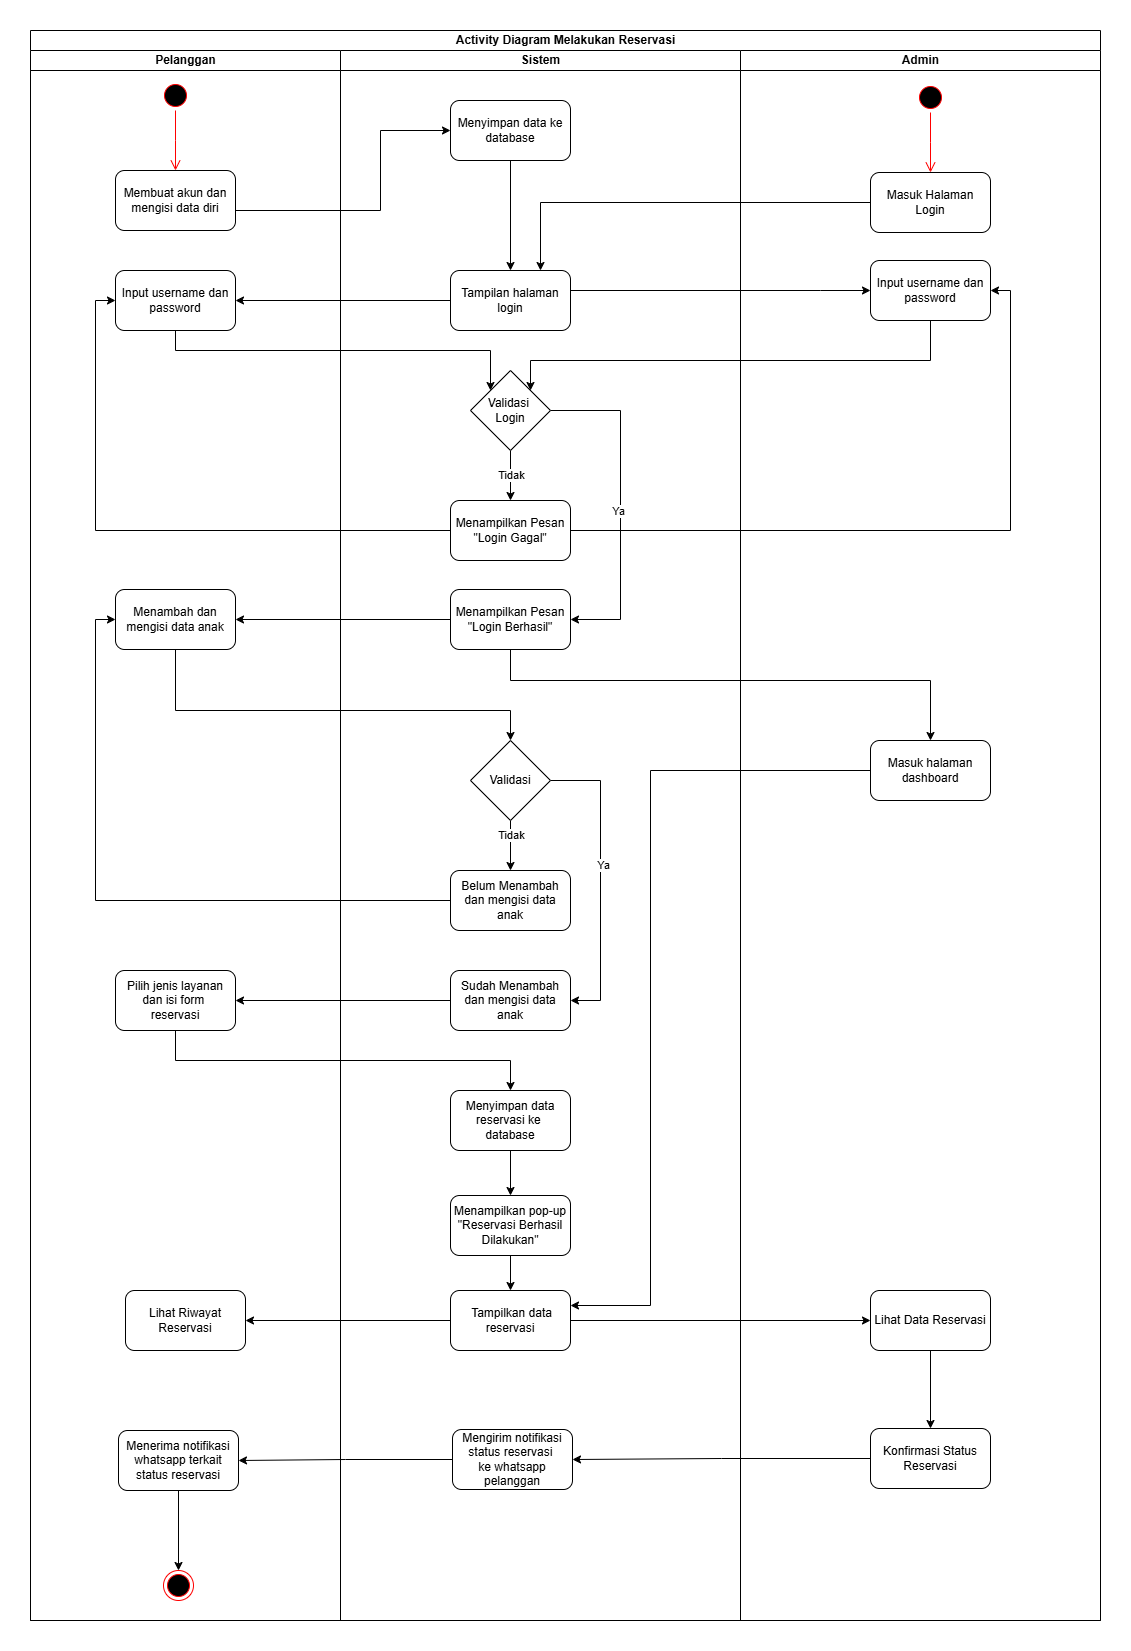

The diagram above was exported from draw.io. Its source (the exported page's mxGraphModel, read from the mxfile embedded in the PNG):
<mxGraphModel dx="2493" dy="1383" grid="1" gridSize="10" guides="1" tooltips="1" connect="1" arrows="1" fold="1" page="1" pageScale="1" pageWidth="1100" pageHeight="850" math="0" shadow="0">
  <root>
    <mxCell id="0" />
    <mxCell id="1" parent="0" />
    <mxCell id="QBMAutNUuUgiiSyf3l9J-1" value="Activity Diagram Melakukan Reservasi" style="swimlane;childLayout=stackLayout;resizeParent=1;resizeParentMax=0;startSize=20;html=1;" vertex="1" parent="1">
      <mxGeometry x="190" y="160" width="1070" height="1590" as="geometry" />
    </mxCell>
    <mxCell id="QBMAutNUuUgiiSyf3l9J-2" value="Pelanggan" style="swimlane;startSize=20;html=1;" vertex="1" parent="QBMAutNUuUgiiSyf3l9J-1">
      <mxGeometry y="20" width="310" height="1570" as="geometry" />
    </mxCell>
    <mxCell id="QBMAutNUuUgiiSyf3l9J-3" value="" style="ellipse;html=1;shape=startState;fillColor=#000000;strokeColor=#ff0000;" vertex="1" parent="QBMAutNUuUgiiSyf3l9J-2">
      <mxGeometry x="130" y="30" width="30" height="30" as="geometry" />
    </mxCell>
    <mxCell id="QBMAutNUuUgiiSyf3l9J-4" value="" style="edgeStyle=orthogonalEdgeStyle;html=1;verticalAlign=bottom;endArrow=open;endSize=8;strokeColor=#ff0000;rounded=0;" edge="1" parent="QBMAutNUuUgiiSyf3l9J-2" source="QBMAutNUuUgiiSyf3l9J-3">
      <mxGeometry relative="1" as="geometry">
        <mxPoint x="145" y="120" as="targetPoint" />
      </mxGeometry>
    </mxCell>
    <mxCell id="QBMAutNUuUgiiSyf3l9J-5" value="Membuat akun dan mengisi data diri" style="rounded=1;whiteSpace=wrap;html=1;" vertex="1" parent="QBMAutNUuUgiiSyf3l9J-2">
      <mxGeometry x="85" y="120" width="120" height="60" as="geometry" />
    </mxCell>
    <mxCell id="QBMAutNUuUgiiSyf3l9J-6" value="Input username dan password" style="rounded=1;whiteSpace=wrap;html=1;" vertex="1" parent="QBMAutNUuUgiiSyf3l9J-2">
      <mxGeometry x="85" y="220" width="120" height="60" as="geometry" />
    </mxCell>
    <mxCell id="QBMAutNUuUgiiSyf3l9J-7" value="Menambah dan mengisi data anak" style="rounded=1;whiteSpace=wrap;html=1;" vertex="1" parent="QBMAutNUuUgiiSyf3l9J-2">
      <mxGeometry x="85" y="539" width="120" height="60" as="geometry" />
    </mxCell>
    <mxCell id="QBMAutNUuUgiiSyf3l9J-8" value="Pilih jenis layanan dan isi form&amp;nbsp;&lt;div&gt;reservasi&lt;/div&gt;" style="rounded=1;whiteSpace=wrap;html=1;" vertex="1" parent="QBMAutNUuUgiiSyf3l9J-2">
      <mxGeometry x="85" y="920" width="120" height="60" as="geometry" />
    </mxCell>
    <mxCell id="QBMAutNUuUgiiSyf3l9J-9" value="Lihat Riwayat Reservasi" style="rounded=1;whiteSpace=wrap;html=1;" vertex="1" parent="QBMAutNUuUgiiSyf3l9J-2">
      <mxGeometry x="95" y="1240" width="120" height="60" as="geometry" />
    </mxCell>
    <mxCell id="Arp2SyikEPogfdho9GH9-5" value="" style="ellipse;html=1;shape=endState;fillColor=#000000;strokeColor=#ff0000;" vertex="1" parent="QBMAutNUuUgiiSyf3l9J-2">
      <mxGeometry x="133" y="1520" width="30" height="30" as="geometry" />
    </mxCell>
    <mxCell id="QBMAutNUuUgiiSyf3l9J-10" style="edgeStyle=orthogonalEdgeStyle;rounded=0;orthogonalLoop=1;jettySize=auto;html=1;entryX=1;entryY=0.5;entryDx=0;entryDy=0;" edge="1" parent="QBMAutNUuUgiiSyf3l9J-1" source="QBMAutNUuUgiiSyf3l9J-21" target="QBMAutNUuUgiiSyf3l9J-7">
      <mxGeometry relative="1" as="geometry" />
    </mxCell>
    <mxCell id="QBMAutNUuUgiiSyf3l9J-11" value="Sistem" style="swimlane;startSize=20;html=1;" vertex="1" parent="QBMAutNUuUgiiSyf3l9J-1">
      <mxGeometry x="310" y="20" width="400" height="1570" as="geometry" />
    </mxCell>
    <mxCell id="QBMAutNUuUgiiSyf3l9J-12" style="edgeStyle=orthogonalEdgeStyle;rounded=0;orthogonalLoop=1;jettySize=auto;html=1;" edge="1" parent="QBMAutNUuUgiiSyf3l9J-11" source="QBMAutNUuUgiiSyf3l9J-13" target="QBMAutNUuUgiiSyf3l9J-14">
      <mxGeometry relative="1" as="geometry" />
    </mxCell>
    <mxCell id="QBMAutNUuUgiiSyf3l9J-13" value="Menyimpan data ke database" style="rounded=1;whiteSpace=wrap;html=1;" vertex="1" parent="QBMAutNUuUgiiSyf3l9J-11">
      <mxGeometry x="110" y="50" width="120" height="60" as="geometry" />
    </mxCell>
    <mxCell id="QBMAutNUuUgiiSyf3l9J-14" value="Tampilan halaman login" style="rounded=1;whiteSpace=wrap;html=1;" vertex="1" parent="QBMAutNUuUgiiSyf3l9J-11">
      <mxGeometry x="110" y="220" width="120" height="60" as="geometry" />
    </mxCell>
    <mxCell id="QBMAutNUuUgiiSyf3l9J-15" style="edgeStyle=orthogonalEdgeStyle;rounded=0;orthogonalLoop=1;jettySize=auto;html=1;entryX=0.5;entryY=0;entryDx=0;entryDy=0;" edge="1" parent="QBMAutNUuUgiiSyf3l9J-11" source="QBMAutNUuUgiiSyf3l9J-19" target="QBMAutNUuUgiiSyf3l9J-20">
      <mxGeometry relative="1" as="geometry" />
    </mxCell>
    <mxCell id="QBMAutNUuUgiiSyf3l9J-16" value="Tidak" style="edgeLabel;html=1;align=center;verticalAlign=middle;resizable=0;points=[];" connectable="0" vertex="1" parent="QBMAutNUuUgiiSyf3l9J-15">
      <mxGeometry x="-0.1106" y="-1" relative="1" as="geometry">
        <mxPoint as="offset" />
      </mxGeometry>
    </mxCell>
    <mxCell id="QBMAutNUuUgiiSyf3l9J-17" style="edgeStyle=orthogonalEdgeStyle;rounded=0;orthogonalLoop=1;jettySize=auto;html=1;entryX=1;entryY=0.5;entryDx=0;entryDy=0;" edge="1" parent="QBMAutNUuUgiiSyf3l9J-11" source="QBMAutNUuUgiiSyf3l9J-19" target="QBMAutNUuUgiiSyf3l9J-21">
      <mxGeometry relative="1" as="geometry">
        <Array as="points">
          <mxPoint x="280" y="360" />
          <mxPoint x="280" y="569" />
        </Array>
      </mxGeometry>
    </mxCell>
    <mxCell id="QBMAutNUuUgiiSyf3l9J-18" value="Ya" style="edgeLabel;html=1;align=center;verticalAlign=middle;resizable=0;points=[];" connectable="0" vertex="1" parent="QBMAutNUuUgiiSyf3l9J-17">
      <mxGeometry x="0.0263" y="-4" relative="1" as="geometry">
        <mxPoint y="-1" as="offset" />
      </mxGeometry>
    </mxCell>
    <mxCell id="QBMAutNUuUgiiSyf3l9J-19" value="Validasi&amp;nbsp;&lt;div&gt;Login&lt;/div&gt;" style="rhombus;whiteSpace=wrap;html=1;" vertex="1" parent="QBMAutNUuUgiiSyf3l9J-11">
      <mxGeometry x="130" y="320" width="80" height="80" as="geometry" />
    </mxCell>
    <mxCell id="QBMAutNUuUgiiSyf3l9J-20" value="Menampilkan Pesan &quot;Login Gagal&quot;" style="rounded=1;whiteSpace=wrap;html=1;" vertex="1" parent="QBMAutNUuUgiiSyf3l9J-11">
      <mxGeometry x="110" y="450" width="120" height="60" as="geometry" />
    </mxCell>
    <mxCell id="QBMAutNUuUgiiSyf3l9J-21" value="Menampilkan Pesan &quot;Login Berhasil&quot;" style="rounded=1;whiteSpace=wrap;html=1;" vertex="1" parent="QBMAutNUuUgiiSyf3l9J-11">
      <mxGeometry x="110" y="539" width="120" height="60" as="geometry" />
    </mxCell>
    <mxCell id="QBMAutNUuUgiiSyf3l9J-22" style="edgeStyle=orthogonalEdgeStyle;rounded=0;orthogonalLoop=1;jettySize=auto;html=1;entryX=0.5;entryY=0;entryDx=0;entryDy=0;" edge="1" parent="QBMAutNUuUgiiSyf3l9J-11" source="QBMAutNUuUgiiSyf3l9J-26" target="QBMAutNUuUgiiSyf3l9J-27">
      <mxGeometry relative="1" as="geometry" />
    </mxCell>
    <mxCell id="QBMAutNUuUgiiSyf3l9J-23" value="Tidak" style="edgeLabel;html=1;align=center;verticalAlign=middle;resizable=0;points=[];" connectable="0" vertex="1" parent="QBMAutNUuUgiiSyf3l9J-22">
      <mxGeometry x="-0.4032" y="-1" relative="1" as="geometry">
        <mxPoint as="offset" />
      </mxGeometry>
    </mxCell>
    <mxCell id="QBMAutNUuUgiiSyf3l9J-24" style="edgeStyle=orthogonalEdgeStyle;rounded=0;orthogonalLoop=1;jettySize=auto;html=1;entryX=1;entryY=0.5;entryDx=0;entryDy=0;" edge="1" parent="QBMAutNUuUgiiSyf3l9J-11" source="QBMAutNUuUgiiSyf3l9J-26" target="QBMAutNUuUgiiSyf3l9J-28">
      <mxGeometry relative="1" as="geometry">
        <Array as="points">
          <mxPoint x="260" y="730" />
          <mxPoint x="260" y="950" />
        </Array>
      </mxGeometry>
    </mxCell>
    <mxCell id="QBMAutNUuUgiiSyf3l9J-25" value="Ya" style="edgeLabel;html=1;align=center;verticalAlign=middle;resizable=0;points=[];" connectable="0" vertex="1" parent="QBMAutNUuUgiiSyf3l9J-24">
      <mxGeometry x="-0.1005" y="1" relative="1" as="geometry">
        <mxPoint as="offset" />
      </mxGeometry>
    </mxCell>
    <mxCell id="QBMAutNUuUgiiSyf3l9J-26" value="Validasi" style="rhombus;whiteSpace=wrap;html=1;" vertex="1" parent="QBMAutNUuUgiiSyf3l9J-11">
      <mxGeometry x="130" y="690" width="80" height="80" as="geometry" />
    </mxCell>
    <mxCell id="QBMAutNUuUgiiSyf3l9J-27" value="Belum Menambah dan mengisi data anak" style="rounded=1;whiteSpace=wrap;html=1;" vertex="1" parent="QBMAutNUuUgiiSyf3l9J-11">
      <mxGeometry x="110" y="820" width="120" height="60" as="geometry" />
    </mxCell>
    <mxCell id="QBMAutNUuUgiiSyf3l9J-28" value="Sudah Menambah dan mengisi data anak" style="rounded=1;whiteSpace=wrap;html=1;" vertex="1" parent="QBMAutNUuUgiiSyf3l9J-11">
      <mxGeometry x="110" y="920" width="120" height="60" as="geometry" />
    </mxCell>
    <mxCell id="QBMAutNUuUgiiSyf3l9J-29" style="edgeStyle=orthogonalEdgeStyle;rounded=0;orthogonalLoop=1;jettySize=auto;html=1;entryX=0.5;entryY=0;entryDx=0;entryDy=0;" edge="1" parent="QBMAutNUuUgiiSyf3l9J-11" source="QBMAutNUuUgiiSyf3l9J-30" target="QBMAutNUuUgiiSyf3l9J-32">
      <mxGeometry relative="1" as="geometry" />
    </mxCell>
    <mxCell id="QBMAutNUuUgiiSyf3l9J-30" value="Menyimpan data reservasi ke&amp;nbsp;&lt;div&gt;database&lt;/div&gt;" style="rounded=1;whiteSpace=wrap;html=1;" vertex="1" parent="QBMAutNUuUgiiSyf3l9J-11">
      <mxGeometry x="110" y="1040" width="120" height="60" as="geometry" />
    </mxCell>
    <mxCell id="QBMAutNUuUgiiSyf3l9J-31" style="edgeStyle=orthogonalEdgeStyle;rounded=0;orthogonalLoop=1;jettySize=auto;html=1;entryX=0.5;entryY=0;entryDx=0;entryDy=0;" edge="1" parent="QBMAutNUuUgiiSyf3l9J-11" source="QBMAutNUuUgiiSyf3l9J-32" target="QBMAutNUuUgiiSyf3l9J-34">
      <mxGeometry relative="1" as="geometry" />
    </mxCell>
    <mxCell id="QBMAutNUuUgiiSyf3l9J-32" value="Menampilkan pop-up &quot;Reservasi Berhasil Dilakukan&quot;" style="rounded=1;whiteSpace=wrap;html=1;" vertex="1" parent="QBMAutNUuUgiiSyf3l9J-11">
      <mxGeometry x="110" y="1145" width="120" height="60" as="geometry" />
    </mxCell>
    <mxCell id="QBMAutNUuUgiiSyf3l9J-34" value="&amp;nbsp;Tampilkan data reservasi" style="rounded=1;whiteSpace=wrap;html=1;" vertex="1" parent="QBMAutNUuUgiiSyf3l9J-11">
      <mxGeometry x="110" y="1240" width="120" height="60" as="geometry" />
    </mxCell>
    <mxCell id="Arp2SyikEPogfdho9GH9-1" value="Menerima notifikasi whatsapp terkait status reservasi" style="rounded=1;whiteSpace=wrap;html=1;" vertex="1" parent="QBMAutNUuUgiiSyf3l9J-11">
      <mxGeometry x="-222" y="1380" width="120" height="60" as="geometry" />
    </mxCell>
    <mxCell id="Arp2SyikEPogfdho9GH9-4" style="edgeStyle=orthogonalEdgeStyle;rounded=0;orthogonalLoop=1;jettySize=auto;html=1;entryX=1;entryY=0.5;entryDx=0;entryDy=0;" edge="1" parent="QBMAutNUuUgiiSyf3l9J-11" source="Arp2SyikEPogfdho9GH9-2" target="Arp2SyikEPogfdho9GH9-1">
      <mxGeometry relative="1" as="geometry" />
    </mxCell>
    <mxCell id="Arp2SyikEPogfdho9GH9-2" value="Mengirim notifikasi status reservasi&amp;nbsp;&lt;div&gt;ke whatsapp pelanggan&lt;/div&gt;" style="rounded=1;whiteSpace=wrap;html=1;" vertex="1" parent="QBMAutNUuUgiiSyf3l9J-11">
      <mxGeometry x="112" y="1379" width="120" height="60" as="geometry" />
    </mxCell>
    <mxCell id="QBMAutNUuUgiiSyf3l9J-36" value="Admin" style="swimlane;startSize=20;html=1;" vertex="1" parent="QBMAutNUuUgiiSyf3l9J-1">
      <mxGeometry x="710" y="20" width="360" height="1570" as="geometry" />
    </mxCell>
    <mxCell id="QBMAutNUuUgiiSyf3l9J-37" value="" style="ellipse;html=1;shape=startState;fillColor=#000000;strokeColor=#ff0000;" vertex="1" parent="QBMAutNUuUgiiSyf3l9J-36">
      <mxGeometry x="175" y="32" width="30" height="30" as="geometry" />
    </mxCell>
    <mxCell id="QBMAutNUuUgiiSyf3l9J-38" value="" style="edgeStyle=orthogonalEdgeStyle;html=1;verticalAlign=bottom;endArrow=open;endSize=8;strokeColor=#ff0000;rounded=0;" edge="1" parent="QBMAutNUuUgiiSyf3l9J-36" source="QBMAutNUuUgiiSyf3l9J-37">
      <mxGeometry relative="1" as="geometry">
        <mxPoint x="190" y="122" as="targetPoint" />
      </mxGeometry>
    </mxCell>
    <mxCell id="QBMAutNUuUgiiSyf3l9J-39" value="Masuk Halaman Login" style="rounded=1;whiteSpace=wrap;html=1;" vertex="1" parent="QBMAutNUuUgiiSyf3l9J-36">
      <mxGeometry x="130" y="122" width="120" height="60" as="geometry" />
    </mxCell>
    <mxCell id="QBMAutNUuUgiiSyf3l9J-40" value="Input username dan password" style="rounded=1;whiteSpace=wrap;html=1;" vertex="1" parent="QBMAutNUuUgiiSyf3l9J-36">
      <mxGeometry x="130" y="210" width="120" height="60" as="geometry" />
    </mxCell>
    <mxCell id="QBMAutNUuUgiiSyf3l9J-41" value="Masuk halaman dashboard" style="rounded=1;whiteSpace=wrap;html=1;" vertex="1" parent="QBMAutNUuUgiiSyf3l9J-36">
      <mxGeometry x="130" y="690" width="120" height="60" as="geometry" />
    </mxCell>
    <mxCell id="kv9L5kmfrfkUFyIM7FI1-2" style="edgeStyle=orthogonalEdgeStyle;rounded=0;orthogonalLoop=1;jettySize=auto;html=1;entryX=0.5;entryY=0;entryDx=0;entryDy=0;" edge="1" parent="QBMAutNUuUgiiSyf3l9J-36" source="QBMAutNUuUgiiSyf3l9J-42" target="kv9L5kmfrfkUFyIM7FI1-1">
      <mxGeometry relative="1" as="geometry" />
    </mxCell>
    <mxCell id="QBMAutNUuUgiiSyf3l9J-42" value="Lihat Data Reservasi" style="rounded=1;whiteSpace=wrap;html=1;" vertex="1" parent="QBMAutNUuUgiiSyf3l9J-36">
      <mxGeometry x="130" y="1240" width="120" height="60" as="geometry" />
    </mxCell>
    <mxCell id="kv9L5kmfrfkUFyIM7FI1-1" value="Konfirmasi Status Reservasi" style="rounded=1;whiteSpace=wrap;html=1;" vertex="1" parent="QBMAutNUuUgiiSyf3l9J-36">
      <mxGeometry x="130" y="1378" width="120" height="60" as="geometry" />
    </mxCell>
    <mxCell id="QBMAutNUuUgiiSyf3l9J-43" style="edgeStyle=orthogonalEdgeStyle;rounded=0;orthogonalLoop=1;jettySize=auto;html=1;entryX=0;entryY=0.5;entryDx=0;entryDy=0;" edge="1" parent="QBMAutNUuUgiiSyf3l9J-1" source="QBMAutNUuUgiiSyf3l9J-5" target="QBMAutNUuUgiiSyf3l9J-13">
      <mxGeometry relative="1" as="geometry">
        <mxPoint x="420" y="170" as="targetPoint" />
        <Array as="points">
          <mxPoint x="350" y="180" />
          <mxPoint x="350" y="100" />
        </Array>
      </mxGeometry>
    </mxCell>
    <mxCell id="QBMAutNUuUgiiSyf3l9J-44" style="edgeStyle=orthogonalEdgeStyle;rounded=0;orthogonalLoop=1;jettySize=auto;html=1;entryX=1;entryY=0.5;entryDx=0;entryDy=0;" edge="1" parent="QBMAutNUuUgiiSyf3l9J-1" source="QBMAutNUuUgiiSyf3l9J-14" target="QBMAutNUuUgiiSyf3l9J-6">
      <mxGeometry relative="1" as="geometry" />
    </mxCell>
    <mxCell id="QBMAutNUuUgiiSyf3l9J-45" style="edgeStyle=orthogonalEdgeStyle;rounded=0;orthogonalLoop=1;jettySize=auto;html=1;entryX=0;entryY=0;entryDx=0;entryDy=0;" edge="1" parent="QBMAutNUuUgiiSyf3l9J-1" source="QBMAutNUuUgiiSyf3l9J-6" target="QBMAutNUuUgiiSyf3l9J-19">
      <mxGeometry relative="1" as="geometry">
        <Array as="points">
          <mxPoint x="145" y="320" />
          <mxPoint x="460" y="320" />
        </Array>
      </mxGeometry>
    </mxCell>
    <mxCell id="QBMAutNUuUgiiSyf3l9J-46" style="edgeStyle=orthogonalEdgeStyle;rounded=0;orthogonalLoop=1;jettySize=auto;html=1;entryX=0;entryY=0.5;entryDx=0;entryDy=0;" edge="1" parent="QBMAutNUuUgiiSyf3l9J-1" source="QBMAutNUuUgiiSyf3l9J-20" target="QBMAutNUuUgiiSyf3l9J-6">
      <mxGeometry relative="1" as="geometry" />
    </mxCell>
    <mxCell id="QBMAutNUuUgiiSyf3l9J-47" style="edgeStyle=orthogonalEdgeStyle;rounded=0;orthogonalLoop=1;jettySize=auto;html=1;entryX=0.5;entryY=0;entryDx=0;entryDy=0;" edge="1" parent="QBMAutNUuUgiiSyf3l9J-1" source="QBMAutNUuUgiiSyf3l9J-7" target="QBMAutNUuUgiiSyf3l9J-26">
      <mxGeometry relative="1" as="geometry">
        <Array as="points">
          <mxPoint x="145" y="680" />
          <mxPoint x="480" y="680" />
        </Array>
      </mxGeometry>
    </mxCell>
    <mxCell id="QBMAutNUuUgiiSyf3l9J-48" style="edgeStyle=orthogonalEdgeStyle;rounded=0;orthogonalLoop=1;jettySize=auto;html=1;entryX=0;entryY=0.5;entryDx=0;entryDy=0;" edge="1" parent="QBMAutNUuUgiiSyf3l9J-1" source="QBMAutNUuUgiiSyf3l9J-27" target="QBMAutNUuUgiiSyf3l9J-7">
      <mxGeometry relative="1" as="geometry" />
    </mxCell>
    <mxCell id="QBMAutNUuUgiiSyf3l9J-49" style="edgeStyle=orthogonalEdgeStyle;rounded=0;orthogonalLoop=1;jettySize=auto;html=1;entryX=1;entryY=0.5;entryDx=0;entryDy=0;" edge="1" parent="QBMAutNUuUgiiSyf3l9J-1" source="QBMAutNUuUgiiSyf3l9J-28" target="QBMAutNUuUgiiSyf3l9J-8">
      <mxGeometry relative="1" as="geometry" />
    </mxCell>
    <mxCell id="QBMAutNUuUgiiSyf3l9J-50" style="edgeStyle=orthogonalEdgeStyle;rounded=0;orthogonalLoop=1;jettySize=auto;html=1;" edge="1" parent="QBMAutNUuUgiiSyf3l9J-1" source="QBMAutNUuUgiiSyf3l9J-8" target="QBMAutNUuUgiiSyf3l9J-30">
      <mxGeometry relative="1" as="geometry">
        <Array as="points">
          <mxPoint x="145" y="1030" />
          <mxPoint x="480" y="1030" />
        </Array>
      </mxGeometry>
    </mxCell>
    <mxCell id="QBMAutNUuUgiiSyf3l9J-51" style="edgeStyle=orthogonalEdgeStyle;rounded=0;orthogonalLoop=1;jettySize=auto;html=1;entryX=0.75;entryY=0;entryDx=0;entryDy=0;" edge="1" parent="QBMAutNUuUgiiSyf3l9J-1" source="QBMAutNUuUgiiSyf3l9J-39" target="QBMAutNUuUgiiSyf3l9J-14">
      <mxGeometry relative="1" as="geometry" />
    </mxCell>
    <mxCell id="QBMAutNUuUgiiSyf3l9J-52" style="edgeStyle=orthogonalEdgeStyle;rounded=0;orthogonalLoop=1;jettySize=auto;html=1;entryX=0;entryY=0.5;entryDx=0;entryDy=0;" edge="1" parent="QBMAutNUuUgiiSyf3l9J-1" source="QBMAutNUuUgiiSyf3l9J-14" target="QBMAutNUuUgiiSyf3l9J-40">
      <mxGeometry relative="1" as="geometry">
        <Array as="points">
          <mxPoint x="790" y="260" />
          <mxPoint x="790" y="260" />
        </Array>
      </mxGeometry>
    </mxCell>
    <mxCell id="QBMAutNUuUgiiSyf3l9J-53" style="edgeStyle=orthogonalEdgeStyle;rounded=0;orthogonalLoop=1;jettySize=auto;html=1;entryX=1;entryY=0.5;entryDx=0;entryDy=0;" edge="1" parent="QBMAutNUuUgiiSyf3l9J-1" source="QBMAutNUuUgiiSyf3l9J-20" target="QBMAutNUuUgiiSyf3l9J-40">
      <mxGeometry relative="1" as="geometry" />
    </mxCell>
    <mxCell id="QBMAutNUuUgiiSyf3l9J-54" style="edgeStyle=orthogonalEdgeStyle;rounded=0;orthogonalLoop=1;jettySize=auto;html=1;entryX=1;entryY=0.5;entryDx=0;entryDy=0;" edge="1" parent="QBMAutNUuUgiiSyf3l9J-1" source="QBMAutNUuUgiiSyf3l9J-34" target="QBMAutNUuUgiiSyf3l9J-9">
      <mxGeometry relative="1" as="geometry" />
    </mxCell>
    <mxCell id="QBMAutNUuUgiiSyf3l9J-55" style="edgeStyle=orthogonalEdgeStyle;rounded=0;orthogonalLoop=1;jettySize=auto;html=1;" edge="1" parent="QBMAutNUuUgiiSyf3l9J-1" source="QBMAutNUuUgiiSyf3l9J-34" target="QBMAutNUuUgiiSyf3l9J-42">
      <mxGeometry relative="1" as="geometry" />
    </mxCell>
    <mxCell id="QBMAutNUuUgiiSyf3l9J-56" style="edgeStyle=orthogonalEdgeStyle;rounded=0;orthogonalLoop=1;jettySize=auto;html=1;entryX=0.5;entryY=0;entryDx=0;entryDy=0;" edge="1" parent="QBMAutNUuUgiiSyf3l9J-1" source="QBMAutNUuUgiiSyf3l9J-21" target="QBMAutNUuUgiiSyf3l9J-41">
      <mxGeometry relative="1" as="geometry">
        <Array as="points">
          <mxPoint x="480" y="650" />
          <mxPoint x="900" y="650" />
        </Array>
      </mxGeometry>
    </mxCell>
    <mxCell id="QBMAutNUuUgiiSyf3l9J-57" style="edgeStyle=orthogonalEdgeStyle;rounded=0;orthogonalLoop=1;jettySize=auto;html=1;entryX=1;entryY=0;entryDx=0;entryDy=0;exitX=0.5;exitY=1;exitDx=0;exitDy=0;" edge="1" parent="QBMAutNUuUgiiSyf3l9J-1" source="QBMAutNUuUgiiSyf3l9J-40" target="QBMAutNUuUgiiSyf3l9J-19">
      <mxGeometry relative="1" as="geometry">
        <Array as="points">
          <mxPoint x="900" y="330" />
          <mxPoint x="500" y="330" />
        </Array>
      </mxGeometry>
    </mxCell>
    <mxCell id="QBMAutNUuUgiiSyf3l9J-58" style="edgeStyle=orthogonalEdgeStyle;rounded=0;orthogonalLoop=1;jettySize=auto;html=1;entryX=1;entryY=0.25;entryDx=0;entryDy=0;" edge="1" parent="QBMAutNUuUgiiSyf3l9J-1" source="QBMAutNUuUgiiSyf3l9J-41" target="QBMAutNUuUgiiSyf3l9J-34">
      <mxGeometry relative="1" as="geometry">
        <Array as="points">
          <mxPoint x="620" y="740" />
          <mxPoint x="620" y="1275" />
        </Array>
      </mxGeometry>
    </mxCell>
    <mxCell id="Arp2SyikEPogfdho9GH9-3" style="edgeStyle=orthogonalEdgeStyle;rounded=0;orthogonalLoop=1;jettySize=auto;html=1;entryX=1;entryY=0.5;entryDx=0;entryDy=0;" edge="1" parent="QBMAutNUuUgiiSyf3l9J-1" source="kv9L5kmfrfkUFyIM7FI1-1" target="Arp2SyikEPogfdho9GH9-2">
      <mxGeometry relative="1" as="geometry" />
    </mxCell>
    <mxCell id="Arp2SyikEPogfdho9GH9-7" style="edgeStyle=orthogonalEdgeStyle;rounded=0;orthogonalLoop=1;jettySize=auto;html=1;entryX=0.5;entryY=0;entryDx=0;entryDy=0;" edge="1" parent="QBMAutNUuUgiiSyf3l9J-1" source="Arp2SyikEPogfdho9GH9-1" target="Arp2SyikEPogfdho9GH9-5">
      <mxGeometry relative="1" as="geometry" />
    </mxCell>
  </root>
</mxGraphModel>